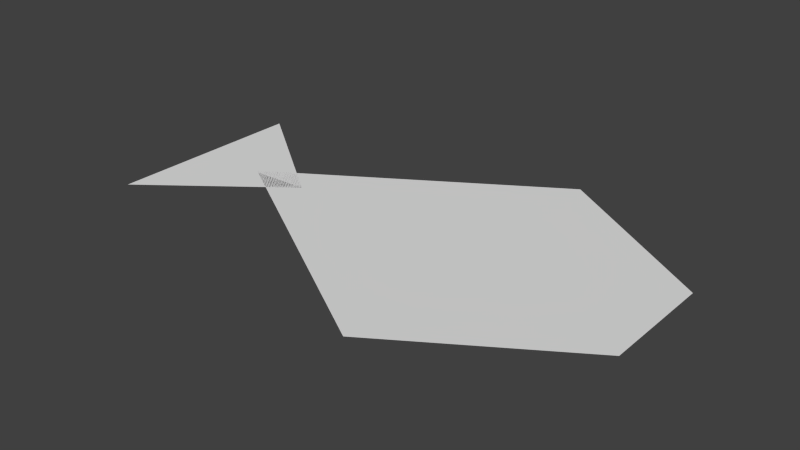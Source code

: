 # Source: fish-shadow.blend  (saved by Blender 2.75.0; exported with 4.5.12 LTS)
import bpy
from mathutils import Matrix  # noqa: F401  (used for matrix-valued properties, if any)

bpy.ops.wm.read_factory_settings(use_empty=True)
scene = bpy.context.scene
scene.name = 'Scene'

# ---- collections
col_collection_1 = bpy.data.collections.new('Collection 1'); scene.collection.children.link(col_collection_1)

# ---- world
world_world = bpy.data.worlds.new('World'); scene.world = world_world
world_world.color = (0.05088, 0.05088, 0.05088)
world_world.use_sun_shadow = False
world_world.sun_shadow_jitter_overblur = 0.0
world_world.cycles.sampling_method = 'MANUAL'
world_world.cycles.sample_map_resolution = 256

# ---- meshes
me_cone = bpy.data.meshes.new('Cone')
me_cone.from_pydata([(0.0, 1.0, -1.0), (0.0, 0.0, 1.0), (0.0, -0.04743, -1.0), (-5.8e-08, 1.642, 4.088), (-2.715e-07, 1.148e-07, 0.07921), (0.0, 0.0, 4.088), (-4.051e-09, -1.642, 4.088), (0.0, 0.0, 4.088), (1.115e-07, 1.642, 4.088), (5.759e-08, -1.642, 4.088), (1.247e-07, -0.5713, 6.655), (0.0, 0.0, 6.655), (1.247e-07, 0.5713, 6.655), (0.0, -1.0, -1.0), (0.0, -1.0, -1.0), (0.0, -1.0, -1.0)], [(7, 8), (9, 7), (8, 12), (2, 14), (1, 15)], [(2, 1, 0), (5, 4, 6), (3, 4, 5), (12, 3, 5, 11), (11, 7, 6, 10), (2, 13, 1)])
me_cone.use_remesh_preserve_volume = False
me_cone.use_remesh_preserve_attributes = False
me_cone.use_mirror_vertex_groups = False
me_cone.update()

# ---- objects
ob_cone = bpy.data.objects.new('Cone', me_cone)

# ---- transforms, parenting, visibility, modifiers, constraints
ob_cone.location = (0.0, 0.0, -0.01)
ob_cone.rotation_euler = (0.0, 1.571, 0.0)
ob_cone.scale = (0.1772, 0.1046, 0.06856)
ob_cone.lineart.crease_threshold = 0.0

# ---- collection membership
col_collection_1.objects.link(ob_cone)

# ---- scene / render settings (as saved in the file)
scene.frame_start = 1; scene.frame_end = 250; scene.frame_set(1)
scene.render.engine = 'BLENDER_EEVEE_NEXT'
scene.render.resolution_percentage = 50
scene.render.dither_intensity = 0.0
scene.cycles.use_denoising = False
scene.cycles.samples = 10
scene.cycles.sampling_pattern = 'TABULATED_SOBOL'
scene.cycles.light_sampling_threshold = 0.0
scene.cycles.use_adaptive_sampling = False
scene.cycles.use_light_tree = False
scene.cycles.blur_glossy = 0.0
scene.cycles.pixel_filter_type = 'GAUSSIAN'
scene.cycles.sample_clamp_indirect = 0.0
scene.view_settings.view_transform = 'Standard'
bpy.context.view_layer.update()

# ---- added for rendering (the .blend has no active camera and no usable light): camera, sun
cam_auto = bpy.data.cameras.new('AutoCamera')
cam_auto.lens = 50.0
cam_auto.sensor_width = 36.0
cam_auto.clip_end = 1000.0
ob_auto_camera = bpy.data.objects.new('AutoCamera', cam_auto)
scene.collection.objects.link(ob_auto_camera)
ob_auto_camera.location = (0.774214, -0.696426, 0.454284)
ob_auto_camera.rotation_euler = (1.09748, -7.21219e-08, 0.694738)
scene.camera = ob_auto_camera
light_auto_sun = bpy.data.lights.new('AutoSun', 'SUN')
light_auto_sun.energy = 3.0
light_auto_sun.angle = 0.0523599
ob_auto_sun = bpy.data.objects.new('AutoSun', light_auto_sun)
scene.collection.objects.link(ob_auto_sun)
ob_auto_sun.rotation_euler = (0.872665, 0.174533, 0.523599)
bpy.context.view_layer.update()
